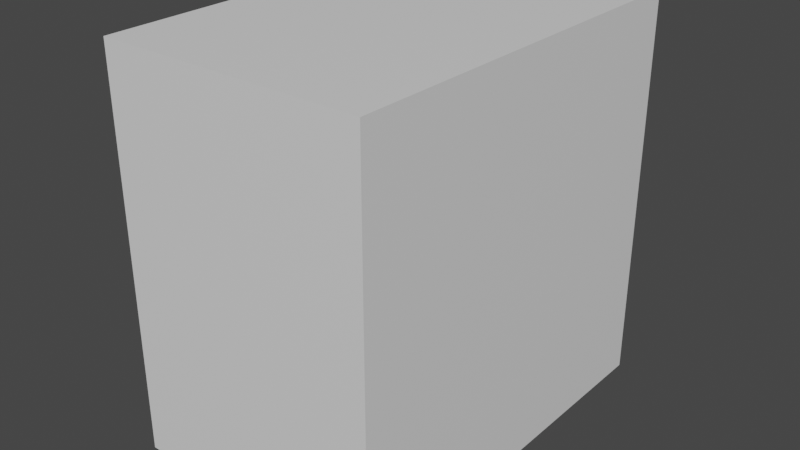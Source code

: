 # Source: Tampons.blend  (saved by Blender 3.3.6; exported with 4.5.12 LTS)
import bpy
from mathutils import Matrix  # noqa: F401  (used for matrix-valued properties, if any)

bpy.ops.wm.read_factory_settings(use_empty=True)
scene = bpy.context.scene
scene.name = 'Scene'

# ---- collections
col_collection = bpy.data.collections.new('Collection'); scene.collection.children.link(col_collection)

# ---- materials (node trees are filled in below, after node groups)
mat_material = bpy.data.materials.new('Material')
mat_material.alpha_threshold = 0.0
mat_material.use_transparent_shadow = False
mat_material.roughness = 0.5
mat_material.line_color = (0.0, 0.0, 0.0, 1.0)

# ---- material node trees
mat_material.use_nodes = True; mat_material.node_tree.nodes.clear()
_N = mat_material.node_tree.nodes; _L = mat_material.node_tree.links
n0 = _N.new('ShaderNodeOutputMaterial'); n0.name = 'Material Output'; n0.location = (300, 300)
n1 = _N.new('ShaderNodeBsdfPrincipled'); n1.name = 'Principled BSDF'; n1.location = (10, 300)
n1.distribution = 'GGX'
n1.subsurface_method = 'RANDOM_WALK_SKIN'
n1.inputs[3].default_value = 1.45
n1.inputs[27].default_value = (0.0, 0.0, 0.0, 1.0)
n1.inputs[28].default_value = 1.0
_L.new(n1.outputs[0], n0.inputs[0])
n0.is_active_output = True

# ---- world
world_world = bpy.data.worlds.new('World'); scene.world = world_world
world_world.use_nodes = True; world_world.node_tree.nodes.clear()
_N = world_world.node_tree.nodes; _L = world_world.node_tree.links
n0 = _N.new('ShaderNodeOutputWorld'); n0.name = 'World Output'; n0.location = (300, 300)
n1 = _N.new('ShaderNodeBackground'); n1.name = 'Background'; n1.location = (10, 300)
n1.inputs[0].default_value = (0.05088, 0.05088, 0.05088, 1.0)
_L.new(n1.outputs[0], n0.inputs[0])
n0.is_active_output = True
world_world.color = (0.05088, 0.05088, 0.05088)
world_world.use_sun_shadow = False
world_world.sun_shadow_jitter_overblur = 0.0

# ---- meshes
me_cube = bpy.data.meshes.new('Cube')
me_cube.from_pydata([(0.6667, 1.0, 1.0), (0.6667, 1.0, -1.0), (0.6667, -1.0, 1.0), (0.6667, -1.0, -1.0), (-0.6667, 1.0, 1.0), (-0.6667, 1.0, -1.0), (-0.6667, -1.0, 1.0), (-0.6667, -1.0, -1.0)], [], [(0, 4, 6, 2), (3, 2, 6, 7), (7, 6, 4, 5), (5, 1, 3, 7), (1, 0, 2, 3), (5, 4, 0, 1)])
_uv = me_cube.uv_layers.new(name='UVMap')
_uv.uv.foreach_set('vector', [0.625, 0.5, 0.875, 0.5, 0.875, 0.75, 0.625, 0.75, 0.375, 0.75, 0.625, 0.75, 0.625, 1.0, 0.375, 1.0, 0.375, 0.0, 0.625, 0.0, 0.625, 0.25, 0.375, 0.25, 0.125, 0.5, 0.375, 0.5, 0.375, 0.75, 0.125, 0.75, 0.375, 0.5, 0.625, 0.5, 0.625, 0.75, 0.375, 0.75, 0.375, 0.25, 0.625, 0.25, 0.625, 0.5, 0.375, 0.5])
me_cube.materials.append(mat_material)
me_cube.use_mirror_vertex_groups = False
me_cube.update()

# ---- objects
ob_cube = bpy.data.objects.new('Cube', me_cube)

# ---- transforms, parenting, visibility, modifiers, constraints
ob_cube.location = (0.0, 0.0, 0.0)
ob_cube.lock_rotations_4d = False
ob_cube.empty_display_type = 'ARROWS'
ob_cube.lineart.crease_threshold = 0.0

# ---- collection membership
col_collection.objects.link(ob_cube)

# ---- scene / render settings (as saved in the file)
scene.frame_start = 1; scene.frame_end = 250; scene.frame_set(1)
scene.render.engine = 'BLENDER_EEVEE_NEXT'
scene.cycles.sampling_pattern = 'TABULATED_SOBOL'
scene.cycles.use_light_tree = False
scene.view_settings.view_transform = 'Filmic'
bpy.context.view_layer.update()

# ---- added for rendering (the .blend has no active camera and no usable light): camera, sun
cam_auto = bpy.data.cameras.new('AutoCamera')
cam_auto.lens = 50.0
cam_auto.sensor_width = 36.0
cam_auto.clip_end = 1000.0
ob_auto_camera = bpy.data.objects.new('AutoCamera', cam_auto)
scene.collection.objects.link(ob_auto_camera)
ob_auto_camera.location = (2.89313, -3.47175, 2.3145)
ob_auto_camera.rotation_euler = (1.09748, -7.21219e-08, 0.694738)
scene.camera = ob_auto_camera
light_auto_sun = bpy.data.lights.new('AutoSun', 'SUN')
light_auto_sun.energy = 3.0
light_auto_sun.angle = 0.0523599
ob_auto_sun = bpy.data.objects.new('AutoSun', light_auto_sun)
scene.collection.objects.link(ob_auto_sun)
ob_auto_sun.rotation_euler = (0.872665, 0.174533, 0.523599)
bpy.context.view_layer.update()
